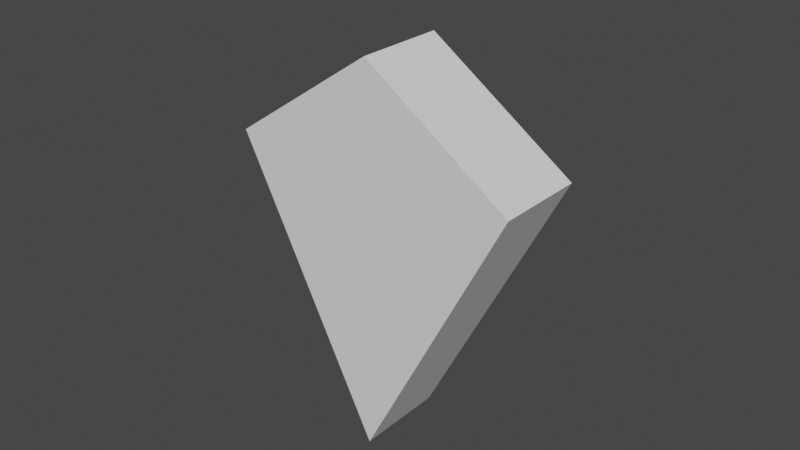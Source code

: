 # Source: kite.blend  (saved by Blender 2.92.15; exported with 4.5.12 LTS)
import bpy
from mathutils import Matrix  # noqa: F401  (used for matrix-valued properties, if any)

bpy.ops.wm.read_factory_settings(use_empty=True)
scene = bpy.context.scene
scene.name = 'Scene'

# ---- collections
col_collection = bpy.data.collections.new('Collection'); scene.collection.children.link(col_collection)

# ---- world
world_world = bpy.data.worlds.new('World'); scene.world = world_world
world_world.use_nodes = True; world_world.node_tree.nodes.clear()
_N = world_world.node_tree.nodes; _L = world_world.node_tree.links
n0 = _N.new('ShaderNodeOutputWorld'); n0.name = 'World Output'; n0.location = (300, 300)
n1 = _N.new('ShaderNodeBackground'); n1.name = 'Background'; n1.location = (10, 300)
n1.inputs[0].default_value = (0.05088, 0.05088, 0.05088, 1.0)
_L.new(n1.outputs[0], n0.inputs[0])
n0.is_active_output = True
world_world.color = (0.05088, 0.05088, 0.05088)
world_world.use_sun_shadow = False
world_world.sun_shadow_jitter_overblur = 0.0

# ---- meshes
me_cube = bpy.data.meshes.new('Cube')
me_cube.from_pydata([(0.02132, 0.02513, 0.09269), (0.075, 0.025, -0.075), (0.02132, -0.02513, 0.09269), (0.075, -0.025, -0.075), (-0.075, 0.025, 0.075), (-0.09269, 0.02501, -0.02132), (-0.075, -0.025, 0.075), (-0.09269, -0.02501, -0.02132)], [], [(0, 4, 6, 2), (3, 2, 6, 7), (7, 6, 4, 5), (5, 1, 3, 7), (1, 0, 2, 3), (5, 4, 0, 1)])
_uv = me_cube.uv_layers.new(name='UVMap')
_uv.uv.foreach_set('vector', [0.625, 0.5, 0.875, 0.5, 0.875, 0.75, 0.625, 0.75, 0.375, 0.75, 0.625, 0.75, 0.625, 1.0, 0.375, 1.0, 0.375, 0.0, 0.625, 0.0, 0.625, 0.25, 0.375, 0.25, 0.125, 0.5, 0.375, 0.5, 0.375, 0.75, 0.125, 0.75, 0.375, 0.5, 0.625, 0.5, 0.625, 0.75, 0.375, 0.75, 0.375, 0.25, 0.625, 0.25, 0.625, 0.5, 0.375, 0.5])
me_cube.use_remesh_preserve_volume = False
me_cube.use_remesh_preserve_attributes = False
me_cube.use_mirror_vertex_groups = False
me_cube.update()

# ---- objects
ob_kite = bpy.data.objects.new('kite', me_cube)

# ---- transforms, parenting, visibility, modifiers, constraints
ob_kite.location = (0.0, 0.0, 0.0)
ob_kite.rotation_euler = (0.0, 0.7854, 0.0)
ob_kite.lock_rotations_4d = False
ob_kite.empty_display_type = 'ARROWS'
ob_kite.lineart.crease_threshold = 0.0

# ---- collection membership
col_collection.objects.link(ob_kite)

# ---- scene / render settings (as saved in the file)
scene.frame_start = 1; scene.frame_end = 250; scene.frame_set(1)
scene.render.engine = 'BLENDER_EEVEE_NEXT'
scene.cycles.use_denoising = False
scene.cycles.samples = 128
scene.cycles.sampling_pattern = 'TABULATED_SOBOL'
scene.cycles.use_adaptive_sampling = False
scene.cycles.use_light_tree = False
scene.view_settings.view_transform = 'Filmic'
bpy.context.view_layer.update()

# ---- added for rendering (the .blend has no active camera and no usable light): camera, sun
cam_auto = bpy.data.cameras.new('AutoCamera')
cam_auto.lens = 50.0
cam_auto.sensor_width = 36.0
cam_auto.clip_end = 1000.0
ob_auto_camera = bpy.data.objects.new('AutoCamera', cam_auto)
scene.collection.objects.link(ob_auto_camera)
ob_auto_camera.location = (0.31377, -0.376525, 0.263527)
ob_auto_camera.rotation_euler = (1.09748, -7.21219e-08, 0.694738)
scene.camera = ob_auto_camera
light_auto_sun = bpy.data.lights.new('AutoSun', 'SUN')
light_auto_sun.energy = 3.0
light_auto_sun.angle = 0.0523599
ob_auto_sun = bpy.data.objects.new('AutoSun', light_auto_sun)
scene.collection.objects.link(ob_auto_sun)
ob_auto_sun.rotation_euler = (0.872665, 0.174533, 0.523599)
bpy.context.view_layer.update()
